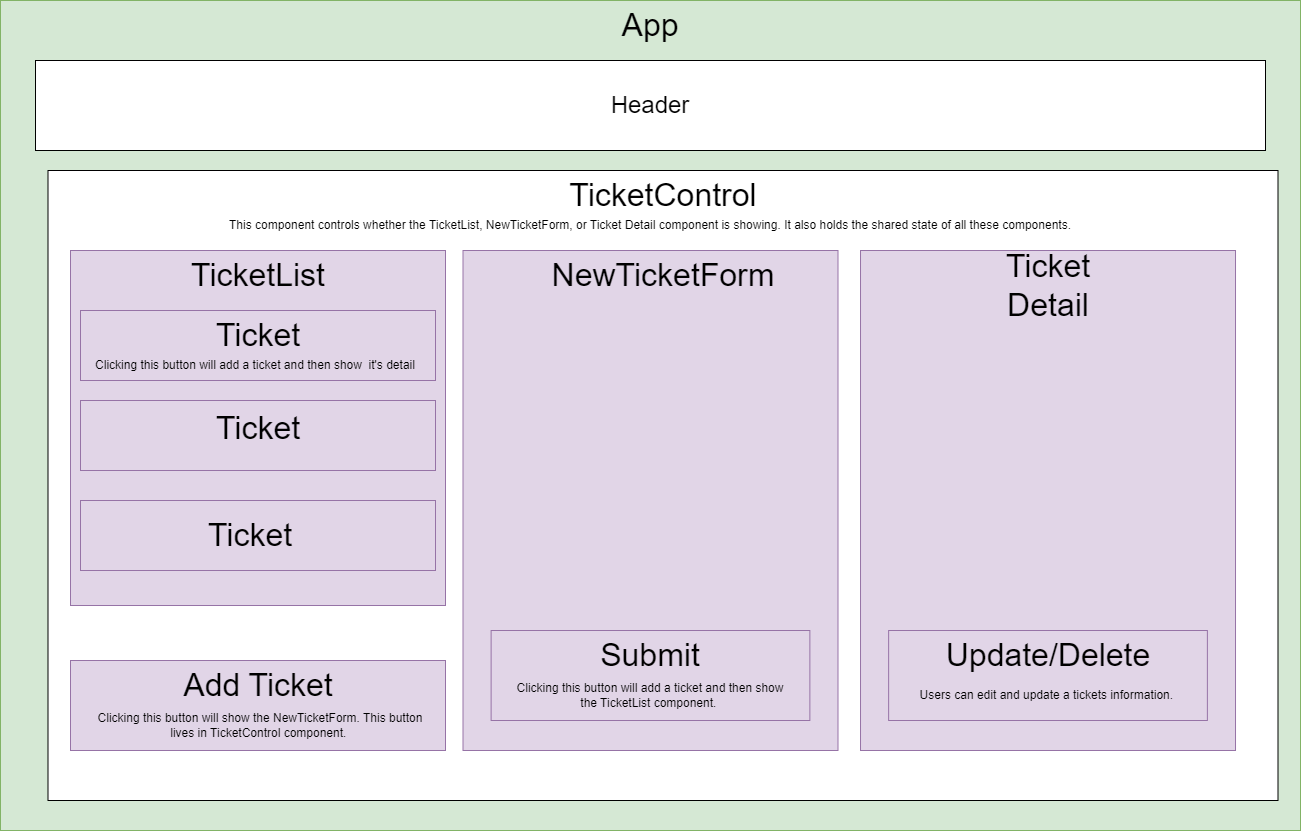

The diagram above was exported from draw.io. Its source (the exported page's mxGraphModel, read from the mxfile embedded in the PNG):
<mxGraphModel dx="2132" dy="951" grid="1" gridSize="10" guides="1" tooltips="1" connect="1" arrows="1" fold="1" page="1" pageScale="1" pageWidth="850" pageHeight="1100" math="0" shadow="0">
  <root>
    <mxCell id="0" />
    <mxCell id="1" parent="0" />
    <mxCell id="YzFQHZ_RZR5On5XIY7bp-1" value="" style="rounded=0;whiteSpace=wrap;html=1;fillColor=#d5e8d4;strokeColor=#82b366;" vertex="1" parent="1">
      <mxGeometry x="-520" y="50" width="1300" height="830" as="geometry" />
    </mxCell>
    <mxCell id="v28MGwUWd6nC8VKiLNYF-1" value="&lt;font style=&quot;font-size: 24px;&quot;&gt;Header&lt;/font&gt;" style="rounded=0;whiteSpace=wrap;html=1;" vertex="1" parent="1">
      <mxGeometry x="-485" y="110" width="1230" height="90" as="geometry" />
    </mxCell>
    <mxCell id="v28MGwUWd6nC8VKiLNYF-3" value="&lt;font style=&quot;font-size: 32px;&quot;&gt;App&lt;/font&gt;" style="text;html=1;strokeColor=none;fillColor=none;align=center;verticalAlign=middle;whiteSpace=wrap;rounded=0;" vertex="1" parent="1">
      <mxGeometry x="100" y="60" width="60" height="30" as="geometry" />
    </mxCell>
    <mxCell id="v28MGwUWd6nC8VKiLNYF-5" value="" style="rounded=0;whiteSpace=wrap;html=1;" vertex="1" parent="1">
      <mxGeometry x="-472.5" y="220" width="1230" height="630" as="geometry" />
    </mxCell>
    <mxCell id="v28MGwUWd6nC8VKiLNYF-6" value="" style="rounded=0;whiteSpace=wrap;html=1;fillColor=#e1d5e7;strokeColor=#9673a6;" vertex="1" parent="1">
      <mxGeometry x="-450" y="300" width="375" height="355" as="geometry" />
    </mxCell>
    <mxCell id="v28MGwUWd6nC8VKiLNYF-7" value="" style="rounded=0;whiteSpace=wrap;html=1;fillColor=#e1d5e7;strokeColor=#9673a6;" vertex="1" parent="1">
      <mxGeometry x="-57.5" y="300" width="375" height="500" as="geometry" />
    </mxCell>
    <mxCell id="v28MGwUWd6nC8VKiLNYF-8" value="" style="rounded=0;whiteSpace=wrap;html=1;fillColor=#e1d5e7;strokeColor=#9673a6;" vertex="1" parent="1">
      <mxGeometry x="340.01" y="300" width="375" height="500" as="geometry" />
    </mxCell>
    <mxCell id="v28MGwUWd6nC8VKiLNYF-9" value="&lt;font style=&quot;font-size: 32px;&quot;&gt;TicketControl&lt;/font&gt;" style="text;html=1;strokeColor=none;fillColor=none;align=center;verticalAlign=middle;whiteSpace=wrap;rounded=0;" vertex="1" parent="1">
      <mxGeometry x="112.5" y="230" width="60" height="30" as="geometry" />
    </mxCell>
    <mxCell id="v28MGwUWd6nC8VKiLNYF-10" value="&lt;font style=&quot;font-size: 32px;&quot;&gt;TicketList&lt;/font&gt;" style="text;html=1;strokeColor=none;fillColor=none;align=center;verticalAlign=middle;whiteSpace=wrap;rounded=0;" vertex="1" parent="1">
      <mxGeometry x="-292.5" y="310" width="60" height="30" as="geometry" />
    </mxCell>
    <mxCell id="v28MGwUWd6nC8VKiLNYF-11" value="&lt;font style=&quot;font-size: 32px;&quot;&gt;NewTicketForm&lt;/font&gt;" style="text;html=1;strokeColor=none;fillColor=none;align=center;verticalAlign=middle;whiteSpace=wrap;rounded=0;" vertex="1" parent="1">
      <mxGeometry x="112.5" y="310" width="60" height="30" as="geometry" />
    </mxCell>
    <mxCell id="v28MGwUWd6nC8VKiLNYF-12" value="&lt;font style=&quot;font-size: 32px;&quot;&gt;Ticket Detail&lt;/font&gt;" style="text;html=1;strokeColor=none;fillColor=none;align=center;verticalAlign=middle;whiteSpace=wrap;rounded=0;" vertex="1" parent="1">
      <mxGeometry x="497.51" y="320" width="60" height="30" as="geometry" />
    </mxCell>
    <mxCell id="v28MGwUWd6nC8VKiLNYF-15" value="" style="rounded=0;whiteSpace=wrap;html=1;fillColor=#e1d5e7;strokeColor=#9673a6;" vertex="1" parent="1">
      <mxGeometry x="-440" y="360" width="355" height="70" as="geometry" />
    </mxCell>
    <mxCell id="v28MGwUWd6nC8VKiLNYF-16" value="" style="rounded=0;whiteSpace=wrap;html=1;fillColor=#e1d5e7;strokeColor=#9673a6;" vertex="1" parent="1">
      <mxGeometry x="-440" y="450" width="355" height="70" as="geometry" />
    </mxCell>
    <mxCell id="v28MGwUWd6nC8VKiLNYF-17" value="" style="rounded=0;whiteSpace=wrap;html=1;fillColor=#e1d5e7;strokeColor=#9673a6;" vertex="1" parent="1">
      <mxGeometry x="-440" y="550" width="355" height="70" as="geometry" />
    </mxCell>
    <mxCell id="v28MGwUWd6nC8VKiLNYF-18" value="" style="rounded=0;whiteSpace=wrap;html=1;fillColor=#e1d5e7;strokeColor=#9673a6;" vertex="1" parent="1">
      <mxGeometry x="-450" y="710" width="375" height="90" as="geometry" />
    </mxCell>
    <mxCell id="v28MGwUWd6nC8VKiLNYF-19" value="&lt;span style=&quot;font-size: 32px;&quot;&gt;Add Ticket&lt;/span&gt;" style="text;html=1;strokeColor=none;fillColor=none;align=center;verticalAlign=middle;whiteSpace=wrap;rounded=0;" vertex="1" parent="1">
      <mxGeometry x="-357.5" y="720" width="190" height="30" as="geometry" />
    </mxCell>
    <mxCell id="v28MGwUWd6nC8VKiLNYF-20" value="" style="rounded=0;whiteSpace=wrap;html=1;fillColor=#e1d5e7;strokeColor=#9673a6;" vertex="1" parent="1">
      <mxGeometry x="-29.38" y="680" width="318.75" height="90" as="geometry" />
    </mxCell>
    <mxCell id="v28MGwUWd6nC8VKiLNYF-21" value="&lt;span style=&quot;font-size: 32px;&quot;&gt;Submit&lt;/span&gt;" style="text;html=1;strokeColor=none;fillColor=none;align=center;verticalAlign=middle;whiteSpace=wrap;rounded=0;" vertex="1" parent="1">
      <mxGeometry x="100" y="690" width="60" height="30" as="geometry" />
    </mxCell>
    <mxCell id="v28MGwUWd6nC8VKiLNYF-22" value="" style="rounded=0;whiteSpace=wrap;html=1;fillColor=#e1d5e7;strokeColor=#9673a6;" vertex="1" parent="1">
      <mxGeometry x="368.13" y="680" width="318.75" height="90" as="geometry" />
    </mxCell>
    <mxCell id="v28MGwUWd6nC8VKiLNYF-23" value="&lt;span style=&quot;font-size: 32px;&quot;&gt;Update/Delete&lt;/span&gt;" style="text;html=1;strokeColor=none;fillColor=none;align=center;verticalAlign=middle;whiteSpace=wrap;rounded=0;" vertex="1" parent="1">
      <mxGeometry x="497.51" y="690" width="60" height="30" as="geometry" />
    </mxCell>
    <mxCell id="v28MGwUWd6nC8VKiLNYF-26" value="&lt;font style=&quot;font-size: 32px;&quot;&gt;Ticket&lt;/font&gt;" style="text;html=1;strokeColor=none;fillColor=none;align=center;verticalAlign=middle;whiteSpace=wrap;rounded=0;" vertex="1" parent="1">
      <mxGeometry x="-292.5" y="370" width="60" height="30" as="geometry" />
    </mxCell>
    <mxCell id="v28MGwUWd6nC8VKiLNYF-27" value="&lt;font style=&quot;font-size: 32px;&quot;&gt;Ticket&lt;/font&gt;" style="text;html=1;strokeColor=none;fillColor=none;align=center;verticalAlign=middle;whiteSpace=wrap;rounded=0;" vertex="1" parent="1">
      <mxGeometry x="-292.5" y="462.5" width="60" height="30" as="geometry" />
    </mxCell>
    <mxCell id="v28MGwUWd6nC8VKiLNYF-28" value="&lt;font style=&quot;font-size: 32px;&quot;&gt;Ticket&lt;/font&gt;" style="text;html=1;strokeColor=none;fillColor=none;align=center;verticalAlign=middle;whiteSpace=wrap;rounded=0;" vertex="1" parent="1">
      <mxGeometry x="-300" y="570" width="60" height="30" as="geometry" />
    </mxCell>
    <mxCell id="v28MGwUWd6nC8VKiLNYF-29" value="This component controls whether the TicketList, NewTicketForm, or Ticket Detail component is showing. It also holds the shared state of all these components." style="text;html=1;strokeColor=none;fillColor=none;align=center;verticalAlign=middle;whiteSpace=wrap;rounded=0;" vertex="1" parent="1">
      <mxGeometry x="-365" y="260" width="990" height="30" as="geometry" />
    </mxCell>
    <mxCell id="v28MGwUWd6nC8VKiLNYF-30" value="Clicking this button will show the NewTicketForm. This button lives in TicketControl component.&amp;nbsp;" style="text;html=1;strokeColor=none;fillColor=none;align=center;verticalAlign=middle;whiteSpace=wrap;rounded=0;" vertex="1" parent="1">
      <mxGeometry x="-435" y="760" width="350" height="30" as="geometry" />
    </mxCell>
    <mxCell id="v28MGwUWd6nC8VKiLNYF-31" value="Clicking this button will add a ticket and then show the TicketList component.&amp;nbsp;" style="text;html=1;strokeColor=none;fillColor=none;align=center;verticalAlign=middle;whiteSpace=wrap;rounded=0;" vertex="1" parent="1">
      <mxGeometry x="-10" y="730" width="280" height="30" as="geometry" />
    </mxCell>
    <mxCell id="v28MGwUWd6nC8VKiLNYF-32" value="Users can edit and update a tickets information.&amp;nbsp;" style="text;html=1;strokeColor=none;fillColor=none;align=center;verticalAlign=middle;whiteSpace=wrap;rounded=0;" vertex="1" parent="1">
      <mxGeometry x="387.51" y="730" width="280" height="30" as="geometry" />
    </mxCell>
    <mxCell id="v28MGwUWd6nC8VKiLNYF-36" value="Clicking this button will add a ticket and then show&amp;nbsp; it's detail" style="text;html=1;strokeColor=none;fillColor=none;align=center;verticalAlign=middle;whiteSpace=wrap;rounded=0;" vertex="1" parent="1">
      <mxGeometry x="-435" y="400" width="340" height="30" as="geometry" />
    </mxCell>
  </root>
</mxGraphModel>